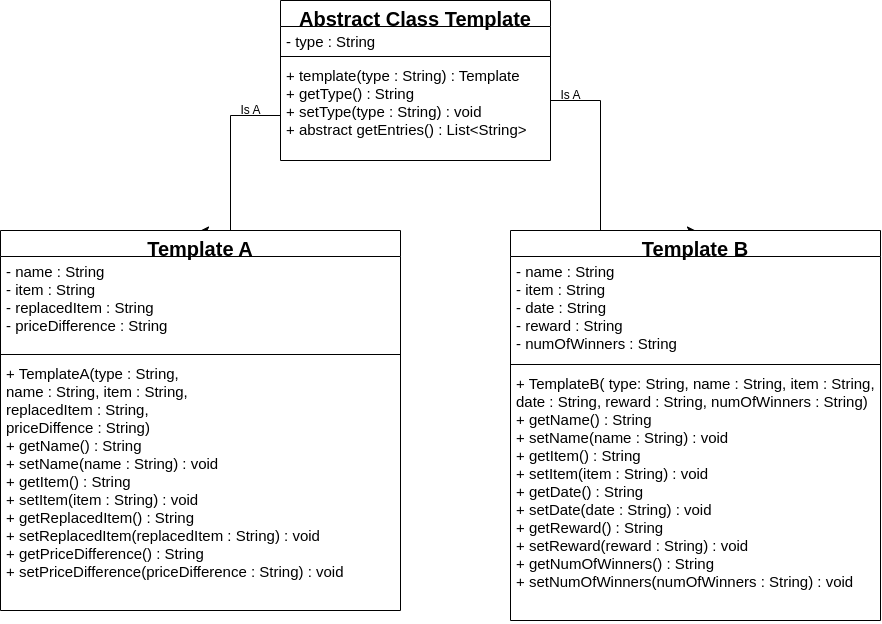

The diagram above was exported from draw.io. Its source (the exported page's mxGraphModel, read from the mxfile embedded in the PNG):
<mxGraphModel dx="1591" dy="857" grid="1" gridSize="10" guides="1" tooltips="1" connect="1" arrows="1" fold="1" page="1" pageScale="1" pageWidth="827" pageHeight="1169" math="0" shadow="0">
  <root>
    <mxCell id="WIyWlLk6GJQsqaUBKTNV-0" />
    <mxCell id="WIyWlLk6GJQsqaUBKTNV-1" parent="WIyWlLk6GJQsqaUBKTNV-0" />
    <mxCell id="hwXPzp8wTQEb5w-YwF0G-5" style="edgeStyle=orthogonalEdgeStyle;rounded=0;orthogonalLoop=1;jettySize=auto;html=1;entryX=0.5;entryY=0;entryDx=0;entryDy=0;" edge="1" parent="WIyWlLk6GJQsqaUBKTNV-1" source="hwXPzp8wTQEb5w-YwF0G-1" target="hwXPzp8wTQEb5w-YwF0G-15">
      <mxGeometry relative="1" as="geometry">
        <mxPoint x="399.9999999999998" y="450" as="targetPoint" />
        <Array as="points">
          <mxPoint x="400" y="305" />
        </Array>
      </mxGeometry>
    </mxCell>
    <mxCell id="hwXPzp8wTQEb5w-YwF0G-6" style="edgeStyle=orthogonalEdgeStyle;rounded=0;orthogonalLoop=1;jettySize=auto;html=1;entryX=0.5;entryY=0;entryDx=0;entryDy=0;" edge="1" parent="WIyWlLk6GJQsqaUBKTNV-1" source="hwXPzp8wTQEb5w-YwF0G-1" target="hwXPzp8wTQEb5w-YwF0G-19">
      <mxGeometry relative="1" as="geometry">
        <mxPoint x="770" y="425" as="targetPoint" />
        <Array as="points">
          <mxPoint x="770" y="290" />
        </Array>
      </mxGeometry>
    </mxCell>
    <mxCell id="hwXPzp8wTQEb5w-YwF0G-1" value="Abstract Class Template" style="swimlane;fontStyle=1;align=center;verticalAlign=top;childLayout=stackLayout;horizontal=1;startSize=26;horizontalStack=0;resizeParent=1;resizeParentMax=0;resizeLast=0;collapsible=1;marginBottom=0;fontSize=20;" vertex="1" parent="WIyWlLk6GJQsqaUBKTNV-1">
      <mxGeometry x="450" y="190" width="270" height="160" as="geometry" />
    </mxCell>
    <mxCell id="hwXPzp8wTQEb5w-YwF0G-2" value="- type : String" style="text;strokeColor=none;fillColor=none;align=left;verticalAlign=top;spacingLeft=4;spacingRight=4;overflow=hidden;rotatable=0;points=[[0,0.5],[1,0.5]];portConstraint=eastwest;fontSize=15;" vertex="1" parent="hwXPzp8wTQEb5w-YwF0G-1">
      <mxGeometry y="26" width="270" height="26" as="geometry" />
    </mxCell>
    <mxCell id="hwXPzp8wTQEb5w-YwF0G-3" value="" style="line;strokeWidth=1;fillColor=none;align=left;verticalAlign=middle;spacingTop=-1;spacingLeft=3;spacingRight=3;rotatable=0;labelPosition=right;points=[];portConstraint=eastwest;strokeColor=inherit;" vertex="1" parent="hwXPzp8wTQEb5w-YwF0G-1">
      <mxGeometry y="52" width="270" height="8" as="geometry" />
    </mxCell>
    <mxCell id="hwXPzp8wTQEb5w-YwF0G-4" value="+ template(type : String) : Template&#10;+ getType() : String&#10;+ setType(type : String) : void&#10;+ abstract getEntries() : List&lt;String&gt;" style="text;strokeColor=none;fillColor=none;align=left;verticalAlign=top;spacingLeft=4;spacingRight=4;overflow=hidden;rotatable=0;points=[[0,0.5],[1,0.5]];portConstraint=eastwest;fontSize=15;" vertex="1" parent="hwXPzp8wTQEb5w-YwF0G-1">
      <mxGeometry y="60" width="270" height="100" as="geometry" />
    </mxCell>
    <mxCell id="hwXPzp8wTQEb5w-YwF0G-15" value="Template A" style="swimlane;fontStyle=1;align=center;verticalAlign=top;childLayout=stackLayout;horizontal=1;startSize=26;horizontalStack=0;resizeParent=1;resizeParentMax=0;resizeLast=0;collapsible=1;marginBottom=0;fontSize=20;" vertex="1" parent="WIyWlLk6GJQsqaUBKTNV-1">
      <mxGeometry x="170" y="420" width="400" height="380" as="geometry" />
    </mxCell>
    <mxCell id="hwXPzp8wTQEb5w-YwF0G-16" value="- name : String&#10;- item : String&#10;- replacedItem : String&#10;- priceDifference : String" style="text;strokeColor=none;fillColor=none;align=left;verticalAlign=top;spacingLeft=4;spacingRight=4;overflow=hidden;rotatable=0;points=[[0,0.5],[1,0.5]];portConstraint=eastwest;fontSize=15;" vertex="1" parent="hwXPzp8wTQEb5w-YwF0G-15">
      <mxGeometry y="26" width="400" height="94" as="geometry" />
    </mxCell>
    <mxCell id="hwXPzp8wTQEb5w-YwF0G-17" value="" style="line;strokeWidth=1;fillColor=none;align=left;verticalAlign=middle;spacingTop=-1;spacingLeft=3;spacingRight=3;rotatable=0;labelPosition=right;points=[];portConstraint=eastwest;strokeColor=inherit;" vertex="1" parent="hwXPzp8wTQEb5w-YwF0G-15">
      <mxGeometry y="120" width="400" height="8" as="geometry" />
    </mxCell>
    <mxCell id="hwXPzp8wTQEb5w-YwF0G-18" value="+ TemplateA(type : String,&#10;name : String, item : String,&#10;replacedItem : String, &#10;priceDiffence : String)&#10;+ getName() : String&#10;+ setName(name : String) : void&#10;+ getItem() : String&#10;+ setItem(item : String) : void&#10;+ getReplacedItem() : String&#10;+ setReplacedItem(replacedItem : String) : void&#10;+ getPriceDifference() : String&#10;+ setPriceDifference(priceDifference : String) : void" style="text;strokeColor=none;fillColor=none;align=left;verticalAlign=top;spacingLeft=4;spacingRight=4;overflow=hidden;rotatable=0;points=[[0,0.5],[1,0.5]];portConstraint=eastwest;fontSize=15;" vertex="1" parent="hwXPzp8wTQEb5w-YwF0G-15">
      <mxGeometry y="128" width="400" height="252" as="geometry" />
    </mxCell>
    <mxCell id="hwXPzp8wTQEb5w-YwF0G-19" value="Template B" style="swimlane;fontStyle=1;align=center;verticalAlign=top;childLayout=stackLayout;horizontal=1;startSize=26;horizontalStack=0;resizeParent=1;resizeParentMax=0;resizeLast=0;collapsible=1;marginBottom=0;fontSize=20;" vertex="1" parent="WIyWlLk6GJQsqaUBKTNV-1">
      <mxGeometry x="680" y="420" width="370" height="390" as="geometry" />
    </mxCell>
    <mxCell id="hwXPzp8wTQEb5w-YwF0G-20" value="- name : String&#10;- item : String&#10;- date : String&#10;- reward : String&#10;- numOfWinners : String" style="text;strokeColor=none;fillColor=none;align=left;verticalAlign=top;spacingLeft=4;spacingRight=4;overflow=hidden;rotatable=0;points=[[0,0.5],[1,0.5]];portConstraint=eastwest;fontSize=15;" vertex="1" parent="hwXPzp8wTQEb5w-YwF0G-19">
      <mxGeometry y="26" width="370" height="104" as="geometry" />
    </mxCell>
    <mxCell id="hwXPzp8wTQEb5w-YwF0G-21" value="" style="line;strokeWidth=1;fillColor=none;align=left;verticalAlign=middle;spacingTop=-1;spacingLeft=3;spacingRight=3;rotatable=0;labelPosition=right;points=[];portConstraint=eastwest;strokeColor=inherit;" vertex="1" parent="hwXPzp8wTQEb5w-YwF0G-19">
      <mxGeometry y="130" width="370" height="8" as="geometry" />
    </mxCell>
    <mxCell id="hwXPzp8wTQEb5w-YwF0G-22" value="+ TemplateB( type: String, name : String, item : String,&#10;date : String, reward : String, numOfWinners : String)&#10;+ getName() : String&#10;+ setName(name : String) : void&#10;+ getItem() : String&#10;+ setItem(item : String) : void&#10;+ getDate() : String&#10;+ setDate(date : String) : void&#10;+ getReward() : String&#10;+ setReward(reward : String) : void&#10;+ getNumOfWinners() : String&#10;+ setNumOfWinners(numOfWinners : String) : void" style="text;strokeColor=none;fillColor=none;align=left;verticalAlign=top;spacingLeft=4;spacingRight=4;overflow=hidden;rotatable=0;points=[[0,0.5],[1,0.5]];portConstraint=eastwest;fontSize=15;" vertex="1" parent="hwXPzp8wTQEb5w-YwF0G-19">
      <mxGeometry y="138" width="370" height="252" as="geometry" />
    </mxCell>
    <mxCell id="hwXPzp8wTQEb5w-YwF0G-23" value="Is A" style="text;html=1;align=center;verticalAlign=middle;resizable=0;points=[];autosize=1;strokeColor=none;fillColor=none;" vertex="1" parent="WIyWlLk6GJQsqaUBKTNV-1">
      <mxGeometry x="400" y="285" width="40" height="30" as="geometry" />
    </mxCell>
    <mxCell id="hwXPzp8wTQEb5w-YwF0G-24" value="Is A" style="text;html=1;align=center;verticalAlign=middle;resizable=0;points=[];autosize=1;strokeColor=none;fillColor=none;" vertex="1" parent="WIyWlLk6GJQsqaUBKTNV-1">
      <mxGeometry x="720" y="270" width="40" height="30" as="geometry" />
    </mxCell>
  </root>
</mxGraphModel>